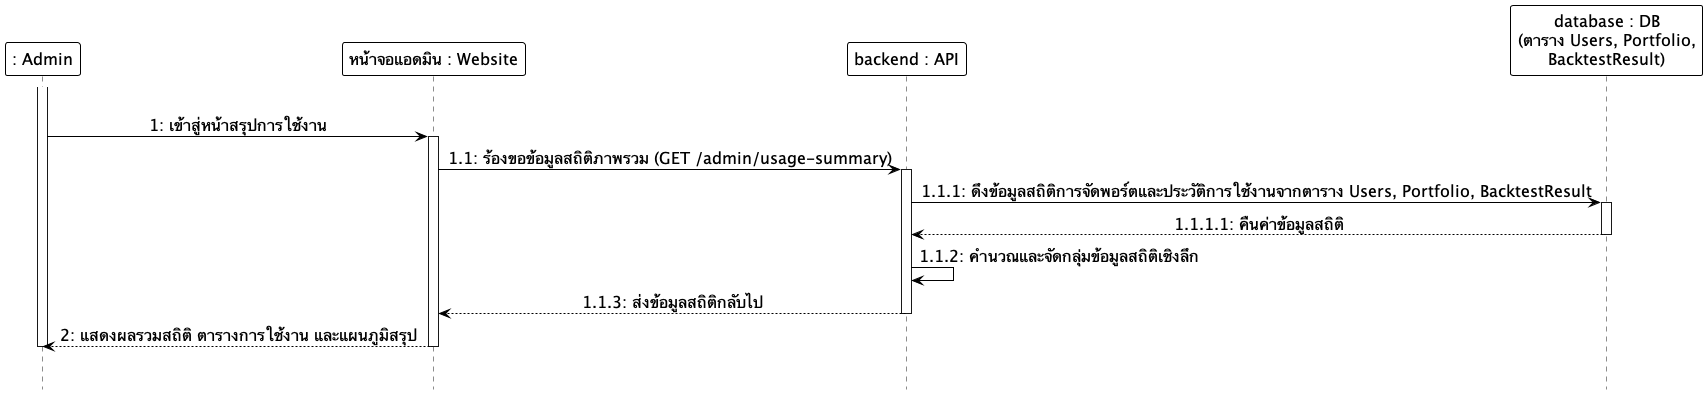

The diagram above was rendered by PlantUML. Its source (embedded in the PNG):
@startuml
hide footbox
skinparam monochrome true
skinparam shadowing false
skinparam backgroundcolor transparent
skinparam ParticipantMinHeight 60
skinparam ParticipantMinWidth 160
skinparam ParticipantBackgroundColor white
skinparam ParticipantBorderColor black
skinparam ParticipantBorderThickness 1.0
skinparam ParticipantFontSize 16
skinparam LifeLineBackgroundColor white
skinparam LifeLineBorderColor black
skinparam LifeLineBorderThickness 1.0
skinparam ArrowColor black
skinparam ArrowFontSize 16
skinparam sequenceMessageAlign center

participant ": Admin" as Admin
participant "หน้าจอแอดมิน : Website" as Frontend
participant "backend : API" as Backend
participant "database : DB\n(ตาราง Users, Portfolio,\nBacktestResult)" as DB

|||
activate Admin
Admin -> Frontend: 1: เข้าสู่หน้าสรุปการใช้งาน
activate Frontend
Frontend -> Backend: 1.1: ร้องขอข้อมูลสถิติภาพรวม (GET /admin/usage-summary)
activate Backend
Backend -> DB: 1.1.1: ดึงข้อมูลสถิติการจัดพอร์ตและประวัติการใช้งานจากตาราง Users, Portfolio, BacktestResult
activate DB
DB --> Backend: 1.1.1.1: คืนค่าข้อมูลสถิติ
deactivate DB
Backend -> Backend: 1.1.2: คำนวณและจัดกลุ่มข้อมูลสถิติเชิงลึก
Backend --> Frontend: 1.1.3: ส่งข้อมูลสถิติกลับไป
deactivate Backend
Frontend --> Admin: 2: แสดงผลรวมสถิติ ตารางการใช้งาน และแผนภูมิสรุป
deactivate Frontend
deactivate Admin
|||
@enduml